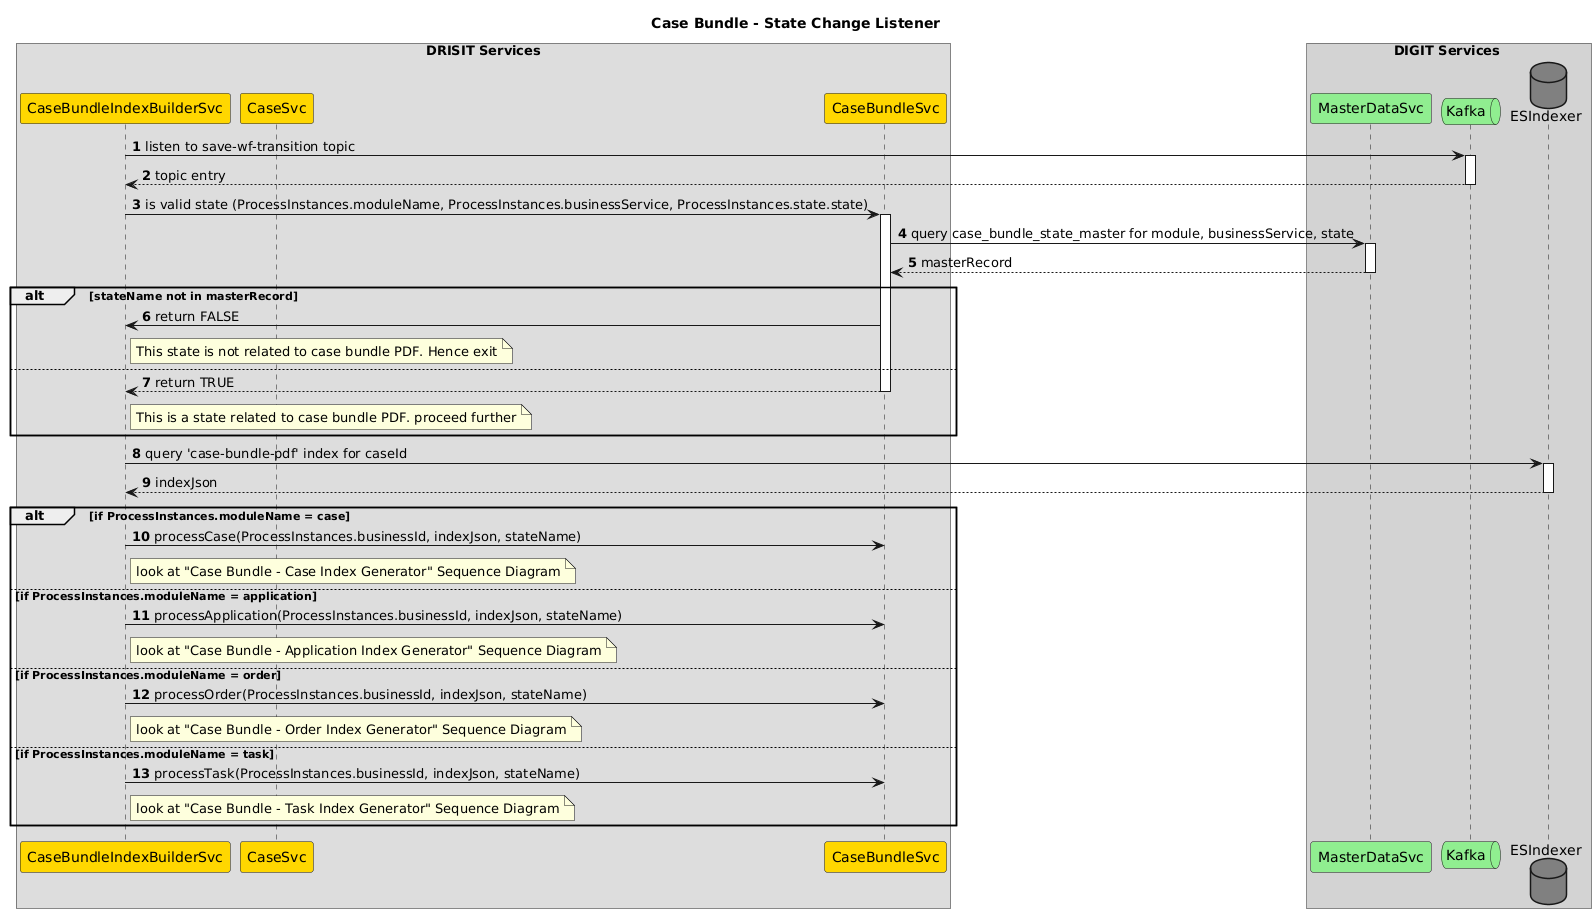

The diagram above was rendered by PlantUML. Its source (embedded in the PNG):
@startuml
autonumber
skinparam responseMessageBelowArrow true

title "Case Bundle - State Change Listener"

box DRISIT Services
participant CaseBundleIndexBuilderSvc as CBIBS #gold
participant CaseSvc as CS #gold
participant CaseBundleSvc as CBS #gold
end box

box DIGIT Services #lightgray
participant MasterDataSvc as MDS #lightgreen
queue Kafka as K #lightgreen
Database ESIndexer as ES #gray
end box


CBIBS->K++: listen to save-wf-transition topic
return topic entry

CBIBS ->CBS ++: is valid state (ProcessInstances.moduleName, ProcessInstances.businessService, ProcessInstances.state.state)
CBS ->MDS++: query case_bundle_state_master for module, businessService, state
return masterRecord

alt stateName not in masterRecord
  CBS ->CBIBS : return FALSE
  note right of CBIBS : This state is not related to case bundle PDF. Hence exit
else
  return return TRUE
  note right of CBIBS : This is a state related to case bundle PDF. proceed further
end


CBIBS->ES++: query 'case-bundle-pdf' index for caseId
return indexJson

alt if ProcessInstances.moduleName = case
  CBIBS->CBS : processCase(ProcessInstances.businessId, indexJson, stateName)
  note right of CBIBS : look at "Case Bundle - Case Index Generator" Sequence Diagram
else if ProcessInstances.moduleName = application
  CBIBS->CBS : processApplication(ProcessInstances.businessId, indexJson, stateName)
  note right of CBIBS: look at "Case Bundle - Application Index Generator" Sequence Diagram
else if ProcessInstances.moduleName = order
  CBIBS->CBS : processOrder(ProcessInstances.businessId, indexJson, stateName)
  note right of CBIBS: look at "Case Bundle - Order Index Generator" Sequence Diagram
else if ProcessInstances.moduleName = task
  CBIBS->CBS : processTask(ProcessInstances.businessId, indexJson, stateName)
  note right of CBIBS: look at "Case Bundle - Task Index Generator" Sequence Diagram
end
@enduml